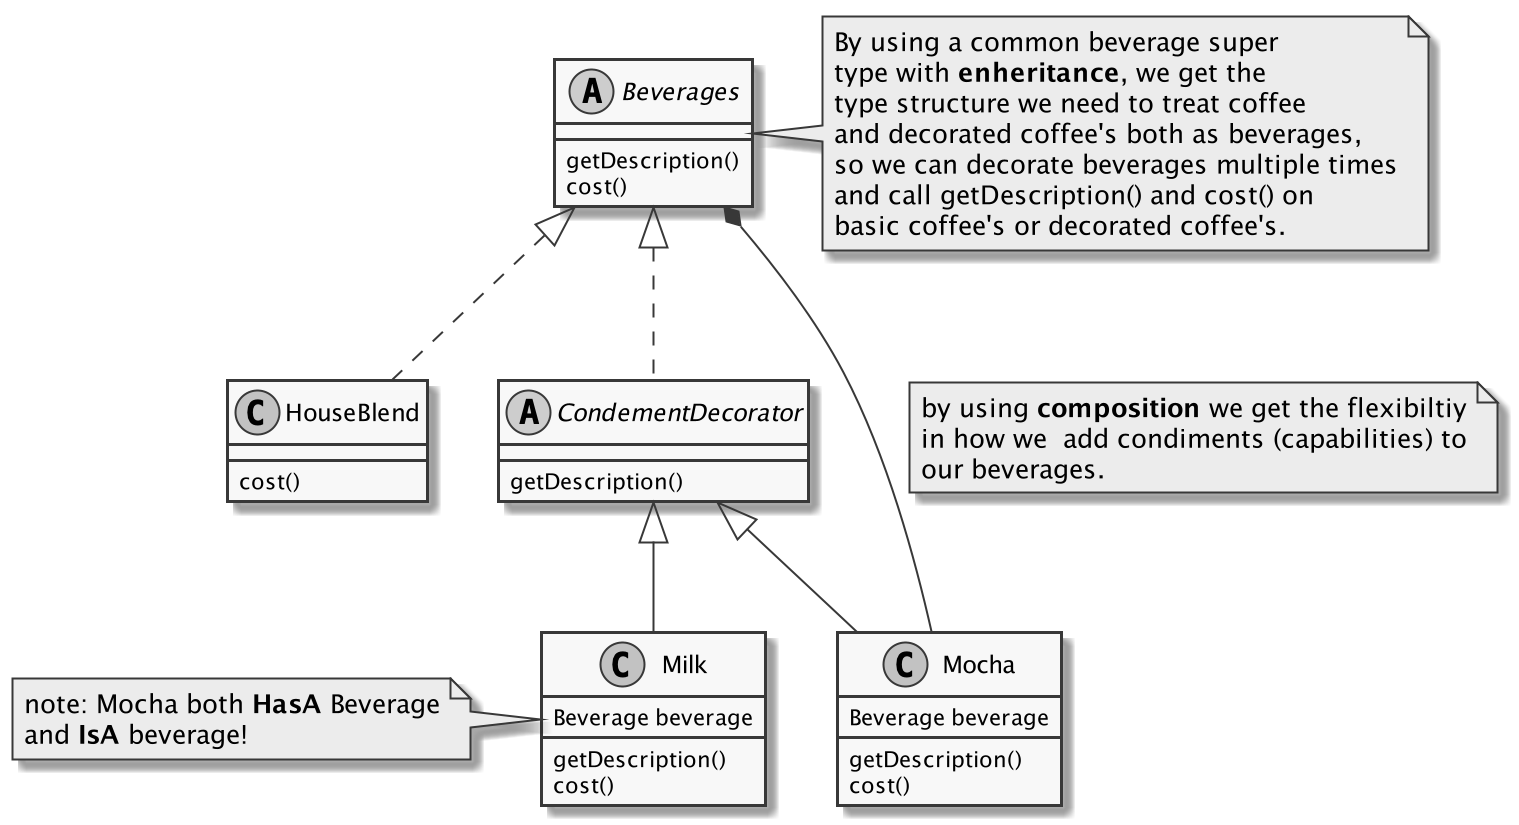

The diagram above was rendered by PlantUML. Its source (embedded in the PNG):
@startuml
skinparam monochrome true
abstract Beverages {
    getDescription()
    cost()
}

class HouseBlend {
    cost()
}

abstract CondementDecorator {
    getDescription()
}

class Milk {
    Beverage beverage
    getDescription()
    cost()
}
class Mocha {
    Beverage beverage
    getDescription()
    cost()
}

Beverages <|.. HouseBlend
Beverages <|.. CondementDecorator
CondementDecorator <|-- Milk
CondementDecorator <|-- Mocha
note right of Beverages
    By using a common beverage super
    type with <b>enheritance</b>, we get the
    type structure we need to treat coffee
    and decorated coffee's both as beverages,
    so we can decorate beverages multiple times
    and call getDescription() and cost() on
    basic coffee's or decorated coffee's.
end note

Beverages *-- Mocha
note right on link
    by using <b>composition</b> we get the flexibiltiy
    in how we  add condiments (capabilities) to
    our beverages.
end note
note left of Milk
   note: Mocha both <b>HasA</b> Beverage
   and <b>IsA</b> beverage!
end note


@enduml